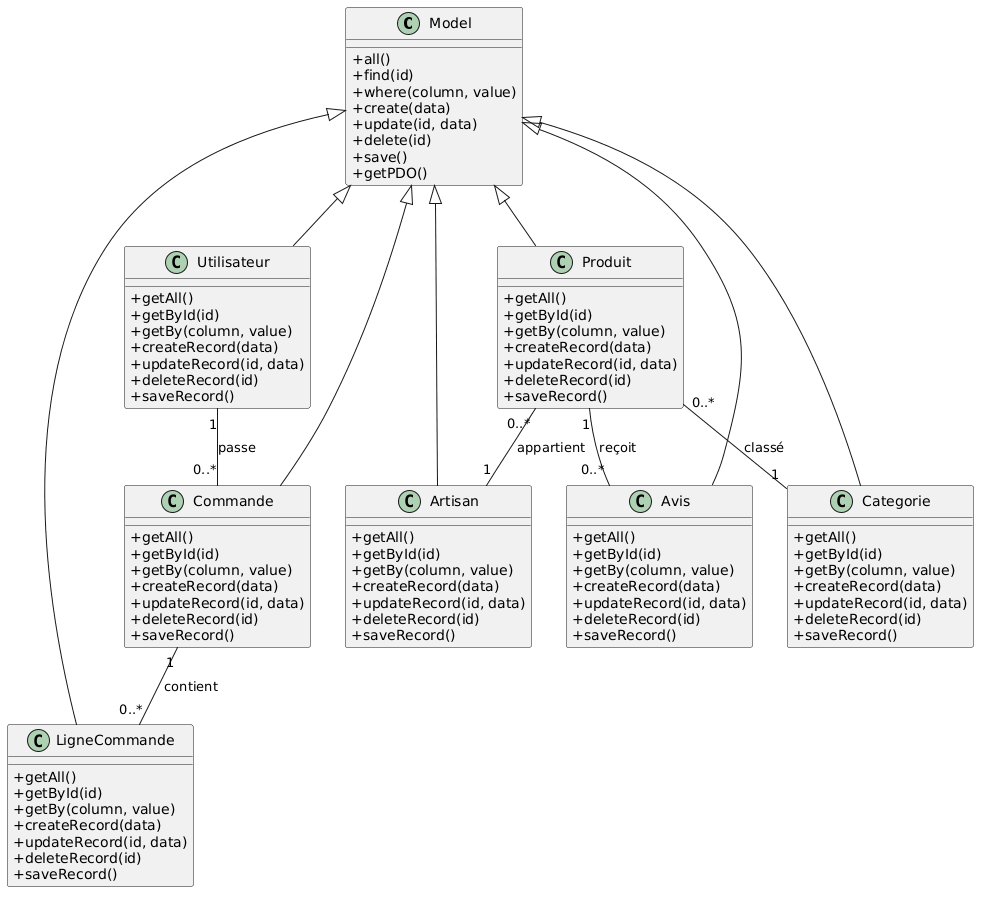

The diagram above was rendered by PlantUML. Its source (embedded in the PNG):
@startuml
skinparam classAttributeIconSize 0

class Model {
  +all()
  +find(id)
  +where(column, value)
  +create(data)
  +update(id, data)
  +delete(id)
  +save()
  +getPDO()
}

class Utilisateur {
  +getAll()
  +getById(id)
  +getBy(column, value)
  +createRecord(data)
  +updateRecord(id, data)
  +deleteRecord(id)
  +saveRecord()
}

class Produit {
  +getAll()
  +getById(id)
  +getBy(column, value)
  +createRecord(data)
  +updateRecord(id, data)
  +deleteRecord(id)
  +saveRecord()
}

class Commande {
  +getAll()
  +getById(id)
  +getBy(column, value)
  +createRecord(data)
  +updateRecord(id, data)
  +deleteRecord(id)
  +saveRecord()
}

class LigneCommande {
  +getAll()
  +getById(id)
  +getBy(column, value)
  +createRecord(data)
  +updateRecord(id, data)
  +deleteRecord(id)
  +saveRecord()
}

class Artisan {
  +getAll()
  +getById(id)
  +getBy(column, value)
  +createRecord(data)
  +updateRecord(id, data)
  +deleteRecord(id)
  +saveRecord()
}

class Categorie {
  +getAll()
  +getById(id)
  +getBy(column, value)
  +createRecord(data)
  +updateRecord(id, data)
  +deleteRecord(id)
  +saveRecord()
}

class Avis {
  +getAll()
  +getById(id)
  +getBy(column, value)
  +createRecord(data)
  +updateRecord(id, data)
  +deleteRecord(id)
  +saveRecord()
}

Model <|-- Utilisateur
Model <|-- Produit
Model <|-- Commande
Model <|-- LigneCommande
Model <|-- Artisan
Model <|-- Categorie
Model <|-- Avis

Utilisateur "1" -- "0..*" Commande : passe
Commande "1" -- "0..*" LigneCommande : contient
Produit "0..*" -- "1" Artisan : appartient
Produit "0..*" -- "1" Categorie : classé
Produit "1" -- "0..*" Avis : reçoit
@enduml